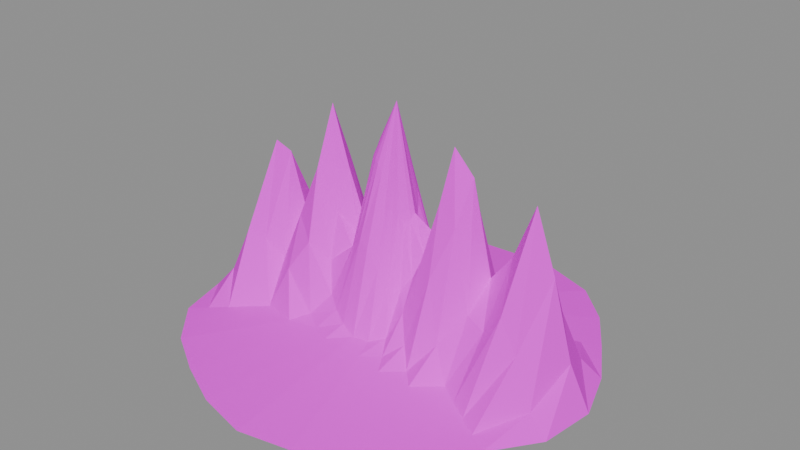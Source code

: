 # Source: crag_mountain_far.blend  (saved by Blender 4.5.90; exported with 4.5.12 LTS)
import bpy
from mathutils import Matrix  # noqa: F401  (used for matrix-valued properties, if any)

bpy.ops.wm.read_factory_settings(use_empty=True)
scene = bpy.context.scene
scene.name = 'Scene'

# ---- images (referenced by path relative to the original .blend; pixels are not part of the script)
import os
ASSET_DIR = os.environ.get("B2B_ASSET_DIR", "")  # directory of the original .blend (textures are referenced by path, not embedded)
HERE = os.path.dirname(os.path.abspath(__file__))  # packed textures are extracted next to this script under _unpacked/

def load_image(name, relpath, width, height, colorspace="sRGB"):
    """Load a texture the original file referenced (path relative to the .blend, or extracted next to this script)."""
    p = next((c for c in (os.path.join(HERE, relpath), os.path.join(ASSET_DIR, relpath)) if relpath and os.path.exists(c)), "")
    if p:
        img = bpy.data.images.load(p, check_existing=True)
        img.name = name
    else:  # same state as the original file: an image datablock whose file is absent (Cycles renders it pink)
        img = bpy.data.images.new(name, width, height)
        img.source = "FILE"
        img.filepath = "//" + (relpath or name)
    img.colorspace_settings.name = colorspace
    return img
img_strata_paint_png = load_image('strata_paint.png', 'strata_paint.png', 1024, 1024, 'sRGB')

# ---- materials (node trees are filled in below, after node groups)
mat_mat_strata_paint_png_001 = bpy.data.materials.new('MAT_strata_paint.png.001')

# ---- material node trees
mat_mat_strata_paint_png_001.use_nodes = True; mat_mat_strata_paint_png_001.node_tree.nodes.clear()
_N = mat_mat_strata_paint_png_001.node_tree.nodes; _L = mat_mat_strata_paint_png_001.node_tree.links
n0 = _N.new('ShaderNodeBsdfPrincipled'); n0.name = 'Principled BSDF'; n0.location = (-200, 100)
n0.inputs[2].default_value = 0.95
n0.inputs[13].default_value = 0.15
n1 = _N.new('ShaderNodeOutputMaterial'); n1.name = 'Material Output'; n1.location = (200, 100)
n2 = _N.new('ShaderNodeTexImage'); n2.name = 'Image Texture'; n2.location = (0, 0)
n2.image = img_strata_paint_png
_L.new(n0.outputs[0], n1.inputs[0])
_L.new(n2.outputs[0], n0.inputs[0])
n1.is_active_output = True

# ---- meshes
me_crag_mountain = bpy.data.meshes.new('crag_mountain')
me_crag_mountain.from_pydata([(0.0, 0.0, 1.0), (0.0918, 0.0, 0.56), (0.08878, -0.02379, 0.5357), (0.07476, -0.04316, 0.5376), (0.0578, -0.0578, 0.5658), (0.04168, -0.0722, 0.6161), (0.02281, -0.08513, 0.6774), (5.489e-18, -0.08964, 0.7345), (-0.02258, -0.08426, 0.7649), (-0.04303, -0.07453, 0.7752), (-0.0626, -0.0626, 0.7732), (-0.07821, -0.04516, 0.7729), (-0.08422, -0.02257, 0.7879), (-0.0822, -1.007e-17, 0.8285), (-0.07929, 0.02125, 0.7879), (-0.07593, 0.04384, 0.7729), (-0.06524, 0.06524, 0.7732), (-0.04532, 0.07849, 0.7752), (-0.02222, 0.08294, 0.7649), (-1.55e-17, 0.08436, 0.7345), (0.02246, 0.08381, 0.6774), (0.04397, 0.07615, 0.6161), (0.06044, 0.06044, 0.5658), (0.07248, 0.04184, 0.5376), (0.08386, 0.02247, 0.5357), (0.1836, 0.0, 0.506), (0.1776, -0.04758, 0.421), (0.1495, -0.08633, 0.3284), (0.1156, -0.1156, 0.2757), (0.08336, -0.1444, 0.2934), (0.04562, -0.1703, 0.3657), (1.098e-17, -0.1793, 0.4416), (-0.04515, -0.1685, 0.4635), (-0.08607, -0.1491, 0.4341), (-0.1252, -0.1252, 0.3868), (-0.1564, -0.09031, 0.3665), (-0.1684, -0.04513, 0.3886), (-0.1644, -2.013e-17, 0.4389), (-0.1586, 0.04249, 0.3886), (-0.1519, 0.08767, 0.3665), (-0.1305, 0.1305, 0.3868), (-0.09064, 0.157, 0.4341), (-0.04445, 0.1659, 0.4635), (-3.099e-17, 0.1687, 0.4416), (0.04492, 0.1676, 0.3657), (0.08793, 0.1523, 0.2934), (0.1209, 0.1209, 0.2757), (0.145, 0.08369, 0.3284), (0.1677, 0.04494, 0.421), (0.2754, 0.0, 0.8876), (0.2663, -0.07137, 0.6833), (0.2243, -0.1295, 0.4422), (0.1734, -0.1734, 0.2204), (0.125, -0.2166, 0.1056), (0.06843, -0.2554, 0.08698), (1.647e-17, -0.2689, 0.08698), (-0.06773, -0.2528, 0.1135), (-0.1291, -0.2236, 0.1414), (-0.1878, -0.1878, 0.1731), (-0.2346, -0.1355, 0.296), (-0.2526, -0.0677, 0.4848), (-0.2466, -3.02e-17, 0.6522), (-0.2379, 0.06374, 0.4848), (-0.2278, 0.1315, 0.296), (-0.1957, 0.1957, 0.1731), (-0.136, 0.2355, 0.1414), (-0.06667, 0.2488, 0.1135), (-4.649e-17, 0.2531, 0.08698), (0.06737, 0.2514, 0.08698), (0.1319, 0.2285, 0.1056), (0.1813, 0.1813, 0.2204), (0.2174, 0.1255, 0.4422), (0.2516, 0.06741, 0.6833), (0.3672, 0.0, 0.7904), (0.3551, -0.09515, 0.6098), (0.299, -0.1727, 0.4105), (0.2312, -0.2312, 0.127), (0.1667, -0.2888, 0.07456), (0.09125, -0.3405, 0.07456), (2.196e-17, -0.3586, 0.07456), (-0.09031, -0.337, 0.07456), (-0.1721, -0.2981, 0.07456), (-0.2504, -0.2504, 0.08834), (-0.3128, -0.1806, 0.3681), (-0.3369, -0.09026, 0.6599), (-0.3288, -4.027e-17, 0.9113), (-0.3172, 0.08498, 0.6599), (-0.3037, 0.1753, 0.3681), (-0.2609, 0.2609, 0.08834), (-0.1813, 0.314, 0.07456), (-0.08889, 0.3318, 0.07456), (-6.199e-17, 0.3374, 0.07456), (0.08983, 0.3353, 0.07456), (0.1759, 0.3046, 0.07456), (0.2418, 0.2418, 0.127), (0.2899, 0.1674, 0.4105), (0.3354, 0.08988, 0.6098), (0.459, 0.0, 0.4048), (0.4439, -0.1189, 0.2911), (0.3738, -0.2158, 0.178), (0.289, -0.289, 0.06213), (0.2084, -0.361, 0.06213), (0.1141, -0.4257, 0.06213), (2.744e-17, -0.4482, 0.06213), (-0.1129, -0.4213, 0.06213), (-0.2152, -0.3727, 0.06213), (-0.313, -0.313, 0.06213), (-0.3911, -0.2258, 0.2367), (-0.4211, -0.1128, 0.4351), (-0.411, -5.033e-17, 0.5915), (-0.3965, 0.1062, 0.4351), (-0.3796, 0.2192, 0.2367), (-0.3262, 0.3262, 0.06213), (-0.2266, 0.3925, 0.06213), (-0.1111, 0.4147, 0.06213), (-7.748e-17, 0.4218, 0.06213), (0.1123, 0.4191, 0.06213), (0.2198, 0.3808, 0.06213), (0.3022, 0.3022, 0.06213), (0.3624, 0.2092, 0.178), (0.4193, 0.1123, 0.2911), (0.5508, 0.0, 0.5258), (0.5327, -0.1427, 0.2657), (0.4486, -0.259, 0.0497), (0.3468, -0.3468, 0.0497), (0.2501, -0.4332, 0.0497), (0.1369, -0.5108, 0.0497), (3.293e-17, -0.5378, 0.0497), (-0.1355, -0.5055, 0.0497), (-0.2582, -0.4472, 0.0497), (-0.3756, -0.3756, 0.0497), (-0.4693, -0.2709, 0.0497), (-0.5053, -0.1354, 0.2121), (-0.4932, -6.04e-17, 0.371), (-0.4757, 0.1275, 0.2121), (-0.4556, 0.263, 0.0497), (-0.3914, 0.3914, 0.0497), (-0.2719, 0.471, 0.0497), (-0.1333, 0.4976, 0.0497), (-9.298e-17, 0.5062, 0.0497), (0.1347, 0.5029, 0.0497), (0.2638, 0.4569, 0.0497), (0.3626, 0.3626, 0.0497), (0.4349, 0.2511, 0.0497), (0.5031, 0.1348, 0.2657), (0.6426, 0.0, 0.7634), (0.6215, -0.1665, 0.373), (0.5233, -0.3021, 0.03728), (0.4046, -0.4046, 0.03728), (0.2918, -0.5054, 0.03728), (0.1597, -0.5959, 0.03728), (3.842e-17, -0.6275, 0.03728), (-0.158, -0.5898, 0.03728), (-0.3012, -0.5217, 0.03728), (-0.4382, -0.4382, 0.03728), (-0.5475, -0.3161, 0.03728), (-0.5895, -0.158, 0.281), (-0.5754, -7.047e-17, 0.6362), (-0.555, 0.1487, 0.281), (-0.5315, 0.3069, 0.03728), (-0.4567, 0.4567, 0.03728), (-0.3172, 0.5494, 0.03728), (-0.1556, 0.5806, 0.03728), (-1.085e-16, 0.5905, 0.03728), (0.1572, 0.5867, 0.03728), (0.3078, 0.5331, 0.03728), (0.4231, 0.4231, 0.03728), (0.5073, 0.2929, 0.03728), (0.587, 0.1573, 0.373), (0.7344, 0.0, 0.5058), (0.7102, -0.1903, 0.2561), (0.5981, -0.3453, 0.02485), (0.4624, -0.4624, 0.02485), (0.3335, -0.5776, 0.02485), (0.1825, -0.6811, 0.02485), (4.391e-17, -0.7171, 0.02485), (-0.1806, -0.6741, 0.02485), (-0.3443, -0.5963, 0.02485), (-0.5008, -0.5008, 0.02485), (-0.6257, -0.3612, 0.02485), (-0.6737, -0.1805, 0.2996), (-0.6576, -8.053e-17, 0.6655), (-0.6343, 0.17, 0.2996), (-0.6074, 0.3507, 0.02485), (-0.5219, 0.5219, 0.02485), (-0.3625, 0.6279, 0.02485), (-0.1778, 0.6635, 0.02485), (-1.24e-16, 0.6749, 0.02485), (0.1797, 0.6705, 0.02485), (0.3517, 0.6092, 0.02485), (0.4835, 0.4835, 0.02485), (0.5798, 0.3348, 0.02485), (0.6708, 0.1798, 0.2561), (0.8262, 0.0, 0.1798), (0.799, -0.2141, 0.06789), (0.6729, -0.3885, 0.01243), (0.5202, -0.5202, 0.01243), (0.3751, -0.6498, 0.01243), (0.2053, -0.7662, 0.01243), (4.94e-17, -0.8067, 0.01243), (-0.2032, -0.7583, 0.01243), (-0.3873, -0.6708, 0.01243), (-0.5634, -0.5634, 0.01243), (-0.7039, -0.4064, 0.01243), (-0.7579, -0.2031, 0.09927), (-0.7398, -9.06e-17, 0.2232), (-0.7136, 0.1912, 0.09927), (-0.6833, 0.3945, 0.01243), (-0.5871, 0.5871, 0.01243), (-0.4079, 0.7064, 0.01243), (-0.2, 0.7464, 0.01243), (-1.395e-16, 0.7593, 0.01243), (0.2021, 0.7543, 0.01243), (0.3957, 0.6854, 0.01243), (0.5439, 0.5439, 0.01243), (0.6523, 0.3766, 0.01243), (0.7547, 0.2022, 0.06789), (0.918, 0.0, 0.0), (0.8878, -0.2379, 0.0), (0.7476, -0.4316, 0.0), (0.578, -0.578, 0.0), (0.4168, -0.722, 0.0), (0.2281, -0.8513, 0.0), (5.489e-17, -0.8964, 0.0), (-0.2258, -0.8426, 0.0), (-0.4303, -0.7453, 0.0), (-0.626, -0.626, 0.0), (-0.7821, -0.4516, 0.0), (-0.8422, -0.2257, 0.0), (-0.822, -1.007e-16, 0.0), (-0.7929, 0.2125, 0.0), (-0.7593, 0.4384, 0.0), (-0.6524, 0.6524, 0.0), (-0.4532, 0.7849, 0.0), (-0.2222, 0.8294, 0.0), (-1.55e-16, 0.8436, 0.0), (0.2246, 0.8381, 0.0), (0.4397, 0.7615, 0.0), (0.6044, 0.6044, 0.0), (0.7248, 0.4184, 0.0), (0.8386, 0.2247, 0.0)], [], [(0, 2, 1), (0, 3, 2), (0, 4, 3), (0, 5, 4), (0, 6, 5), (0, 7, 6), (0, 8, 7), (0, 9, 8), (0, 10, 9), (0, 11, 10), (0, 12, 11), (0, 13, 12), (0, 14, 13), (0, 15, 14), (0, 16, 15), (0, 17, 16), (0, 18, 17), (0, 19, 18), (0, 20, 19), (0, 21, 20), (0, 22, 21), (0, 23, 22), (0, 24, 23), (0, 1, 24), (1, 2, 26, 25), (2, 3, 27, 26), (3, 4, 28, 27), (4, 5, 29, 28), (5, 6, 30, 29), (6, 7, 31, 30), (7, 8, 32, 31), (8, 9, 33, 32), (9, 10, 34, 33), (10, 11, 35, 34), (11, 12, 36, 35), (12, 13, 37, 36), (13, 14, 38, 37), (14, 15, 39, 38), (15, 16, 40, 39), (16, 17, 41, 40), (17, 18, 42, 41), (18, 19, 43, 42), (19, 20, 44, 43), (20, 21, 45, 44), (21, 22, 46, 45), (22, 23, 47, 46), (23, 24, 48, 47), (24, 1, 25, 48), (25, 26, 50, 49), (26, 27, 51, 50), (27, 28, 52, 51), (28, 29, 53, 52), (29, 30, 54, 53), (30, 31, 55, 54), (31, 32, 56, 55), (32, 33, 57, 56), (33, 34, 58, 57), (34, 35, 59, 58), (35, 36, 60, 59), (36, 37, 61, 60), (37, 38, 62, 61), (38, 39, 63, 62), (39, 40, 64, 63), (40, 41, 65, 64), (41, 42, 66, 65), (42, 43, 67, 66), (43, 44, 68, 67), (44, 45, 69, 68), (45, 46, 70, 69), (46, 47, 71, 70), (47, 48, 72, 71), (48, 25, 49, 72), (49, 50, 74, 73), (50, 51, 75, 74), (51, 52, 76, 75), (52, 53, 77, 76), (53, 54, 78, 77), (54, 55, 79, 78), (55, 56, 80, 79), (56, 57, 81, 80), (57, 58, 82, 81), (58, 59, 83, 82), (59, 60, 84, 83), (60, 61, 85, 84), (61, 62, 86, 85), (62, 63, 87, 86), (63, 64, 88, 87), (64, 65, 89, 88), (65, 66, 90, 89), (66, 67, 91, 90), (67, 68, 92, 91), (68, 69, 93, 92), (69, 70, 94, 93), (70, 71, 95, 94), (71, 72, 96, 95), (72, 49, 73, 96), (73, 74, 98, 97), (74, 75, 99, 98), (75, 76, 100, 99), (76, 77, 101, 100), (77, 78, 102, 101), (78, 79, 103, 102), (79, 80, 104, 103), (80, 81, 105, 104), (81, 82, 106, 105), (82, 83, 107, 106), (83, 84, 108, 107), (84, 85, 109, 108), (85, 86, 110, 109), (86, 87, 111, 110), (87, 88, 112, 111), (88, 89, 113, 112), (89, 90, 114, 113), (90, 91, 115, 114), (91, 92, 116, 115), (92, 93, 117, 116), (93, 94, 118, 117), (94, 95, 119, 118), (95, 96, 120, 119), (96, 73, 97, 120), (97, 98, 122, 121), (98, 99, 123, 122), (99, 100, 124, 123), (100, 101, 125, 124), (101, 102, 126, 125), (102, 103, 127, 126), (103, 104, 128, 127), (104, 105, 129, 128), (105, 106, 130, 129), (106, 107, 131, 130), (107, 108, 132, 131), (108, 109, 133, 132), (109, 110, 134, 133), (110, 111, 135, 134), (111, 112, 136, 135), (112, 113, 137, 136), (113, 114, 138, 137), (114, 115, 139, 138), (115, 116, 140, 139), (116, 117, 141, 140), (117, 118, 142, 141), (118, 119, 143, 142), (119, 120, 144, 143), (120, 97, 121, 144), (121, 122, 146, 145), (122, 123, 147, 146), (123, 124, 148, 147), (124, 125, 149, 148), (125, 126, 150, 149), (126, 127, 151, 150), (127, 128, 152, 151), (128, 129, 153, 152), (129, 130, 154, 153), (130, 131, 155, 154), (131, 132, 156, 155), (132, 133, 157, 156), (133, 134, 158, 157), (134, 135, 159, 158), (135, 136, 160, 159), (136, 137, 161, 160), (137, 138, 162, 161), (138, 139, 163, 162), (139, 140, 164, 163), (140, 141, 165, 164), (141, 142, 166, 165), (142, 143, 167, 166), (143, 144, 168, 167), (144, 121, 145, 168), (145, 146, 170, 169), (146, 147, 171, 170), (147, 148, 172, 171), (148, 149, 173, 172), (149, 150, 174, 173), (150, 151, 175, 174), (151, 152, 176, 175), (152, 153, 177, 176), (153, 154, 178, 177), (154, 155, 179, 178), (155, 156, 180, 179), (156, 157, 181, 180), (157, 158, 182, 181), (158, 159, 183, 182), (159, 160, 184, 183), (160, 161, 185, 184), (161, 162, 186, 185), (162, 163, 187, 186), (163, 164, 188, 187), (164, 165, 189, 188), (165, 166, 190, 189), (166, 167, 191, 190), (167, 168, 192, 191), (168, 145, 169, 192), (169, 170, 194, 193), (170, 171, 195, 194), (171, 172, 196, 195), (172, 173, 197, 196), (173, 174, 198, 197), (174, 175, 199, 198), (175, 176, 200, 199), (176, 177, 201, 200), (177, 178, 202, 201), (178, 179, 203, 202), (179, 180, 204, 203), (180, 181, 205, 204), (181, 182, 206, 205), (182, 183, 207, 206), (183, 184, 208, 207), (184, 185, 209, 208), (185, 186, 210, 209), (186, 187, 211, 210), (187, 188, 212, 211), (188, 189, 213, 212), (189, 190, 214, 213), (190, 191, 215, 214), (191, 192, 216, 215), (192, 169, 193, 216), (193, 194, 218, 217), (194, 195, 219, 218), (195, 196, 220, 219), (196, 197, 221, 220), (197, 198, 222, 221), (198, 199, 223, 222), (199, 200, 224, 223), (200, 201, 225, 224), (201, 202, 226, 225), (202, 203, 227, 226), (203, 204, 228, 227), (204, 205, 229, 228), (205, 206, 230, 229), (206, 207, 231, 230), (207, 208, 232, 231), (208, 209, 233, 232), (209, 210, 234, 233), (210, 211, 235, 234), (211, 212, 236, 235), (212, 213, 237, 236), (213, 214, 238, 237), (214, 215, 239, 238), (215, 216, 240, 239), (216, 193, 217, 240), (240, 217, 218, 219, 220, 221, 222, 223, 224, 225, 226, 227, 228, 229, 230, 231, 232, 233, 234, 235, 236, 237, 238, 239)])
_uv = me_crag_mountain.uv_layers.new(name='StrataUV')
_uv.uv.foreach_set('vector', [0.5, 1.035, 0.04167, 0.5357, 0.0, 0.56, 0.5, 1.035, 0.08333, 0.5376, 0.04167, 0.5357, 0.5, 1.035, 0.125, 0.5658, 0.08333, 0.5376, 0.5, 1.035, 0.1667, 0.6161, 0.125, 0.5658, 0.5, 1.035, 0.2083, 0.6774, 0.1667, 0.6161, 0.5, 1.035, 0.25, 0.7345, 0.2083, 0.6774, 0.5, 1.035, 0.2917, 0.7649, 0.25, 0.7345, 0.5, 1.035, 0.3333, 0.7752, 0.2917, 0.7649, 0.5, 1.035, 0.375, 0.7732, 0.3333, 0.7752, 0.5, 1.035, 0.4167, 0.7729, 0.375, 0.7732, 0.5, 1.035, 0.4583, 0.7879, 0.4167, 0.7729, 0.5, 1.035, 0.5, 0.8285, 0.4583, 0.7879, 0.5, 1.035, 0.5417, 0.7879, 0.5, 0.8285, 0.5, 1.035, 0.5833, 0.7729, 0.5417, 0.7879, 0.5, 1.035, 0.625, 0.7732, 0.5833, 0.7729, 0.5, 1.035, 0.6667, 0.7752, 0.625, 0.7732, 0.5, 1.035, 0.7083, 0.7649, 0.6667, 0.7752, 0.5, 1.035, 0.75, 0.7345, 0.7083, 0.7649, 0.5, 1.035, 0.7917, 0.6774, 0.75, 0.7345, 0.5, 1.035, 0.8333, 0.6161, 0.7917, 0.6774, 0.5, 1.035, 0.875, 0.5658, 0.8333, 0.6161, 0.5, 1.035, 0.9167, 0.5376, 0.875, 0.5658, 0.5, 1.035, 0.9583, 0.5357, 0.9167, 0.5376, 0.5, 1.035, 0.0, 0.56, 0.9583, 0.5357, 0.0, 0.56, 0.04167, 0.5357, 0.04167, 0.421, 0.0, 0.506, 0.04167, 0.5357, 0.08333, 0.5376, 0.08333, 0.3284, 0.04167, 0.421, 0.08333, 0.5376, 0.125, 0.5658, 0.125, 0.2757, 0.08333, 0.3284, 0.125, 0.5658, 0.1667, 0.6161, 0.1667, 0.2934, 0.125, 0.2757, 0.1667, 0.6161, 0.2083, 0.6774, 0.2083, 0.3657, 0.1667, 0.2934, 0.2083, 0.6774, 0.25, 0.7345, 0.25, 0.4416, 0.2083, 0.3657, 0.25, 0.7345, 0.2917, 0.7649, 0.2917, 0.4635, 0.25, 0.4416, 0.2917, 0.7649, 0.3333, 0.7752, 0.3333, 0.4341, 0.2917, 0.4635, 0.3333, 0.7752, 0.375, 0.7732, 0.375, 0.3868, 0.3333, 0.4341, 0.375, 0.7732, 0.4167, 0.7729, 0.4167, 0.3665, 0.375, 0.3868, 0.4167, 0.7729, 0.4583, 0.7879, 0.4583, 0.3886, 0.4167, 0.3665, 0.4583, 0.7879, 0.5, 0.8285, 0.5, 0.4389, 0.4583, 0.3886, 0.5, 0.8285, 0.5417, 0.7879, 0.5417, 0.3886, 0.5, 0.4389, 0.5417, 0.7879, 0.5833, 0.7729, 0.5833, 0.3665, 0.5417, 0.3886, 0.5833, 0.7729, 0.625, 0.7732, 0.625, 0.3868, 0.5833, 0.3665, 0.625, 0.7732, 0.6667, 0.7752, 0.6667, 0.4341, 0.625, 0.3868, 0.6667, 0.7752, 0.7083, 0.7649, 0.7083, 0.4635, 0.6667, 0.4341, 0.7083, 0.7649, 0.75, 0.7345, 0.75, 0.4416, 0.7083, 0.4635, 0.75, 0.7345, 0.7917, 0.6774, 0.7917, 0.3657, 0.75, 0.4416, 0.7917, 0.6774, 0.8333, 0.6161, 0.8333, 0.2934, 0.7917, 0.3657, 0.8333, 0.6161, 0.875, 0.5658, 0.875, 0.2757, 0.8333, 0.2934, 0.875, 0.5658, 0.9167, 0.5376, 0.9167, 0.3284, 0.875, 0.2757, 0.9167, 0.5376, 0.9583, 0.5357, 0.9583, 0.421, 0.9167, 0.3284, 0.9583, 0.5357, 0.0, 0.56, 0.0, 0.506, 0.9583, 0.421, 0.0, 0.506, 0.04167, 0.421, 0.04167, 0.6833, 0.0, 0.8876, 0.04167, 0.421, 0.08333, 0.3284, 0.08333, 0.4422, 0.04167, 0.6833, 0.08333, 0.3284, 0.125, 0.2757, 0.125, 0.2204, 0.08333, 0.4422, 0.125, 0.2757, 0.1667, 0.2934, 0.1667, 0.1056, 0.125, 0.2204, 0.1667, 0.2934, 0.2083, 0.3657, 0.2083, 0.08698, 0.1667, 0.1056, 0.2083, 0.3657, 0.25, 0.4416, 0.25, 0.08698, 0.2083, 0.08698, 0.25, 0.4416, 0.2917, 0.4635, 0.2917, 0.1135, 0.25, 0.08698, 0.2917, 0.4635, 0.3333, 0.4341, 0.3333, 0.1414, 0.2917, 0.1135, 0.3333, 0.4341, 0.375, 0.3868, 0.375, 0.1731, 0.3333, 0.1414, 0.375, 0.3868, 0.4167, 0.3665, 0.4167, 0.296, 0.375, 0.1731, 0.4167, 0.3665, 0.4583, 0.3886, 0.4583, 0.4848, 0.4167, 0.296, 0.4583, 0.3886, 0.5, 0.4389, 0.5, 0.6522, 0.4583, 0.4848, 0.5, 0.4389, 0.5417, 0.3886, 0.5417, 0.4848, 0.5, 0.6522, 0.5417, 0.3886, 0.5833, 0.3665, 0.5833, 0.296, 0.5417, 0.4848, 0.5833, 0.3665, 0.625, 0.3868, 0.625, 0.1731, 0.5833, 0.296, 0.625, 0.3868, 0.6667, 0.4341, 0.6667, 0.1414, 0.625, 0.1731, 0.6667, 0.4341, 0.7083, 0.4635, 0.7083, 0.1135, 0.6667, 0.1414, 0.7083, 0.4635, 0.75, 0.4416, 0.75, 0.08698, 0.7083, 0.1135, 0.75, 0.4416, 0.7917, 0.3657, 0.7917, 0.08698, 0.75, 0.08698, 0.7917, 0.3657, 0.8333, 0.2934, 0.8333, 0.1056, 0.7917, 0.08698, 0.8333, 0.2934, 0.875, 0.2757, 0.875, 0.2204, 0.8333, 0.1056, 0.875, 0.2757, 0.9167, 0.3284, 0.9167, 0.4422, 0.875, 0.2204, 0.9167, 0.3284, 0.9583, 0.421, 0.9583, 0.6833, 0.9167, 0.4422, 0.9583, 0.421, 0.0, 0.506, 0.0, 0.8876, 0.9583, 0.6833, 0.0, 0.8876, 0.04167, 0.6833, 0.04167, 0.6098, 0.0, 0.7904, 0.04167, 0.6833, 0.08333, 0.4422, 0.08333, 0.4105, 0.04167, 0.6098, 0.08333, 0.4422, 0.125, 0.2204, 0.125, 0.127, 0.08333, 0.4105, 0.125, 0.2204, 0.1667, 0.1056, 0.1667, 0.07456, 0.125, 0.127, 0.1667, 0.1056, 0.2083, 0.08698, 0.2083, 0.07456, 0.1667, 0.07456, 0.2083, 0.08698, 0.25, 0.08698, 0.25, 0.07456, 0.2083, 0.07456, 0.25, 0.08698, 0.2917, 0.1135, 0.2917, 0.07456, 0.25, 0.07456, 0.2917, 0.1135, 0.3333, 0.1414, 0.3333, 0.07456, 0.2917, 0.07456, 0.3333, 0.1414, 0.375, 0.1731, 0.375, 0.08834, 0.3333, 0.07456, 0.375, 0.1731, 0.4167, 0.296, 0.4167, 0.3681, 0.375, 0.08834, 0.4167, 0.296, 0.4583, 0.4848, 0.4583, 0.6599, 0.4167, 0.3681, 0.4583, 0.4848, 0.5, 0.6522, 0.5, 0.9113, 0.4583, 0.6599, 0.5, 0.6522, 0.5417, 0.4848, 0.5417, 0.6599, 0.5, 0.9113, 0.5417, 0.4848, 0.5833, 0.296, 0.5833, 0.3681, 0.5417, 0.6599, 0.5833, 0.296, 0.625, 0.1731, 0.625, 0.08834, 0.5833, 0.3681, 0.625, 0.1731, 0.6667, 0.1414, 0.6667, 0.07456, 0.625, 0.08834, 0.6667, 0.1414, 0.7083, 0.1135, 0.7083, 0.07456, 0.6667, 0.07456, 0.7083, 0.1135, 0.75, 0.08698, 0.75, 0.07456, 0.7083, 0.07456, 0.75, 0.08698, 0.7917, 0.08698, 0.7917, 0.07456, 0.75, 0.07456, 0.7917, 0.08698, 0.8333, 0.1056, 0.8333, 0.07456, 0.7917, 0.07456, 0.8333, 0.1056, 0.875, 0.2204, 0.875, 0.127, 0.8333, 0.07456, 0.875, 0.2204, 0.9167, 0.4422, 0.9167, 0.4105, 0.875, 0.127, 0.9167, 0.4422, 0.9583, 0.6833, 0.9583, 0.6098, 0.9167, 0.4105, 0.9583, 0.6833, 0.0, 0.8876, 0.0, 0.7904, 0.9583, 0.6098, 0.0, 0.7904, 0.04167, 0.6098, 0.04167, 0.2911, 0.0, 0.4048, 0.04167, 0.6098, 0.08333, 0.4105, 0.08333, 0.178, 0.04167, 0.2911, 0.08333, 0.4105, 0.125, 0.127, 0.125, 0.06213, 0.08333, 0.178, 0.125, 0.127, 0.1667, 0.07456, 0.1667, 0.06213, 0.125, 0.06213, 0.1667, 0.07456, 0.2083, 0.07456, 0.2083, 0.06213, 0.1667, 0.06213, 0.2083, 0.07456, 0.25, 0.07456, 0.25, 0.06213, 0.2083, 0.06213, 0.25, 0.07456, 0.2917, 0.07456, 0.2917, 0.06213, 0.25, 0.06213, 0.2917, 0.07456, 0.3333, 0.07456, 0.3333, 0.06213, 0.2917, 0.06213, 0.3333, 0.07456, 0.375, 0.08834, 0.375, 0.06213, 0.3333, 0.06213, 0.375, 0.08834, 0.4167, 0.3681, 0.4167, 0.2367, 0.375, 0.06213, 0.4167, 0.3681, 0.4583, 0.6599, 0.4583, 0.4351, 0.4167, 0.2367, 0.4583, 0.6599, 0.5, 0.9113, 0.5, 0.5915, 0.4583, 0.4351, 0.5, 0.9113, 0.5417, 0.6599, 0.5417, 0.4351, 0.5, 0.5915, 0.5417, 0.6599, 0.5833, 0.3681, 0.5833, 0.2367, 0.5417, 0.4351, 0.5833, 0.3681, 0.625, 0.08834, 0.625, 0.06213, 0.5833, 0.2367, 0.625, 0.08834, 0.6667, 0.07456, 0.6667, 0.06213, 0.625, 0.06213, 0.6667, 0.07456, 0.7083, 0.07456, 0.7083, 0.06213, 0.6667, 0.06213, 0.7083, 0.07456, 0.75, 0.07456, 0.75, 0.06213, 0.7083, 0.06213, 0.75, 0.07456, 0.7917, 0.07456, 0.7917, 0.06213, 0.75, 0.06213, 0.7917, 0.07456, 0.8333, 0.07456, 0.8333, 0.06213, 0.7917, 0.06213, 0.8333, 0.07456, 0.875, 0.127, 0.875, 0.06213, 0.8333, 0.06213, 0.875, 0.127, 0.9167, 0.4105, 0.9167, 0.178, 0.875, 0.06213, 0.9167, 0.4105, 0.9583, 0.6098, 0.9583, 0.2911, 0.9167, 0.178, 0.9583, 0.6098, 0.0, 0.7904, 0.0, 0.4048, 0.9583, 0.2911, 0.0, 0.4048, 0.04167, 0.2911, 0.04167, 0.2657, 0.0, 0.5258, 0.04167, 0.2911, 0.08333, 0.178, 0.08333, 0.0497, 0.04167, 0.2657, 0.08333, 0.178, 0.125, 0.06213, 0.125, 0.0497, 0.08333, 0.0497, 0.125, 0.06213, 0.1667, 0.06213, 0.1667, 0.0497, 0.125, 0.0497, 0.1667, 0.06213, 0.2083, 0.06213, 0.2083, 0.0497, 0.1667, 0.0497, 0.2083, 0.06213, 0.25, 0.06213, 0.25, 0.0497, 0.2083, 0.0497, 0.25, 0.06213, 0.2917, 0.06213, 0.2917, 0.0497, 0.25, 0.0497, 0.2917, 0.06213, 0.3333, 0.06213, 0.3333, 0.0497, 0.2917, 0.0497, 0.3333, 0.06213, 0.375, 0.06213, 0.375, 0.0497, 0.3333, 0.0497, 0.375, 0.06213, 0.4167, 0.2367, 0.4167, 0.0497, 0.375, 0.0497, 0.4167, 0.2367, 0.4583, 0.4351, 0.4583, 0.2121, 0.4167, 0.0497, 0.4583, 0.4351, 0.5, 0.5915, 0.5, 0.371, 0.4583, 0.2121, 0.5, 0.5915, 0.5417, 0.4351, 0.5417, 0.2121, 0.5, 0.371, 0.5417, 0.4351, 0.5833, 0.2367, 0.5833, 0.0497, 0.5417, 0.2121, 0.5833, 0.2367, 0.625, 0.06213, 0.625, 0.0497, 0.5833, 0.0497, 0.625, 0.06213, 0.6667, 0.06213, 0.6667, 0.0497, 0.625, 0.0497, 0.6667, 0.06213, 0.7083, 0.06213, 0.7083, 0.0497, 0.6667, 0.0497, 0.7083, 0.06213, 0.75, 0.06213, 0.75, 0.0497, 0.7083, 0.0497, 0.75, 0.06213, 0.7917, 0.06213, 0.7917, 0.0497, 0.75, 0.0497, 0.7917, 0.06213, 0.8333, 0.06213, 0.8333, 0.0497, 0.7917, 0.0497, 0.8333, 0.06213, 0.875, 0.06213, 0.875, 0.0497, 0.8333, 0.0497, 0.875, 0.06213, 0.9167, 0.178, 0.9167, 0.0497, 0.875, 0.0497, 0.9167, 0.178, 0.9583, 0.2911, 0.9583, 0.2657, 0.9167, 0.0497, 0.9583, 0.2911, 0.0, 0.4048, 0.0, 0.5258, 0.9583, 0.2657, 0.0, 0.5258, 0.04167, 0.2657, 0.04167, 0.373, 0.0, 0.7634, 0.04167, 0.2657, 0.08333, 0.0497, 0.08333, 0.03728, 0.04167, 0.373, 0.08333, 0.0497, 0.125, 0.0497, 0.125, 0.03728, 0.08333, 0.03728, 0.125, 0.0497, 0.1667, 0.0497, 0.1667, 0.03728, 0.125, 0.03728, 0.1667, 0.0497, 0.2083, 0.0497, 0.2083, 0.03728, 0.1667, 0.03728, 0.2083, 0.0497, 0.25, 0.0497, 0.25, 0.03728, 0.2083, 0.03728, 0.25, 0.0497, 0.2917, 0.0497, 0.2917, 0.03728, 0.25, 0.03728, 0.2917, 0.0497, 0.3333, 0.0497, 0.3333, 0.03728, 0.2917, 0.03728, 0.3333, 0.0497, 0.375, 0.0497, 0.375, 0.03728, 0.3333, 0.03728, 0.375, 0.0497, 0.4167, 0.0497, 0.4167, 0.03728, 0.375, 0.03728, 0.4167, 0.0497, 0.4583, 0.2121, 0.4583, 0.281, 0.4167, 0.03728, 0.4583, 0.2121, 0.5, 0.371, 0.5, 0.6362, 0.4583, 0.281, 0.5, 0.371, 0.5417, 0.2121, 0.5417, 0.281, 0.5, 0.6362, 0.5417, 0.2121, 0.5833, 0.0497, 0.5833, 0.03728, 0.5417, 0.281, 0.5833, 0.0497, 0.625, 0.0497, 0.625, 0.03728, 0.5833, 0.03728, 0.625, 0.0497, 0.6667, 0.0497, 0.6667, 0.03728, 0.625, 0.03728, 0.6667, 0.0497, 0.7083, 0.0497, 0.7083, 0.03728, 0.6667, 0.03728, 0.7083, 0.0497, 0.75, 0.0497, 0.75, 0.03728, 0.7083, 0.03728, 0.75, 0.0497, 0.7917, 0.0497, 0.7917, 0.03728, 0.75, 0.03728, 0.7917, 0.0497, 0.8333, 0.0497, 0.8333, 0.03728, 0.7917, 0.03728, 0.8333, 0.0497, 0.875, 0.0497, 0.875, 0.03728, 0.8333, 0.03728, 0.875, 0.0497, 0.9167, 0.0497, 0.9167, 0.03728, 0.875, 0.03728, 0.9167, 0.0497, 0.9583, 0.2657, 0.9583, 0.373, 0.9167, 0.03728, 0.9583, 0.2657, 0.0, 0.5258, 0.0, 0.7634, 0.9583, 0.373, 0.0, 0.7634, 0.04167, 0.373, 0.04167, 0.2561, 0.0, 0.5058, 0.04167, 0.373, 0.08333, 0.03728, 0.08333, 0.02485, 0.04167, 0.2561, 0.08333, 0.03728, 0.125, 0.03728, 0.125, 0.02485, 0.08333, 0.02485, 0.125, 0.03728, 0.1667, 0.03728, 0.1667, 0.02485, 0.125, 0.02485, 0.1667, 0.03728, 0.2083, 0.03728, 0.2083, 0.02485, 0.1667, 0.02485, 0.2083, 0.03728, 0.25, 0.03728, 0.25, 0.02485, 0.2083, 0.02485, 0.25, 0.03728, 0.2917, 0.03728, 0.2917, 0.02485, 0.25, 0.02485, 0.2917, 0.03728, 0.3333, 0.03728, 0.3333, 0.02485, 0.2917, 0.02485, 0.3333, 0.03728, 0.375, 0.03728, 0.375, 0.02485, 0.3333, 0.02485, 0.375, 0.03728, 0.4167, 0.03728, 0.4167, 0.02485, 0.375, 0.02485, 0.4167, 0.03728, 0.4583, 0.281, 0.4583, 0.2996, 0.4167, 0.02485, 0.4583, 0.281, 0.5, 0.6362, 0.5, 0.6655, 0.4583, 0.2996, 0.5, 0.6362, 0.5417, 0.281, 0.5417, 0.2996, 0.5, 0.6655, 0.5417, 0.281, 0.5833, 0.03728, 0.5833, 0.02485, 0.5417, 0.2996, 0.5833, 0.03728, 0.625, 0.03728, 0.625, 0.02485, 0.5833, 0.02485, 0.625, 0.03728, 0.6667, 0.03728, 0.6667, 0.02485, 0.625, 0.02485, 0.6667, 0.03728, 0.7083, 0.03728, 0.7083, 0.02485, 0.6667, 0.02485, 0.7083, 0.03728, 0.75, 0.03728, 0.75, 0.02485, 0.7083, 0.02485, 0.75, 0.03728, 0.7917, 0.03728, 0.7917, 0.02485, 0.75, 0.02485, 0.7917, 0.03728, 0.8333, 0.03728, 0.8333, 0.02485, 0.7917, 0.02485, 0.8333, 0.03728, 0.875, 0.03728, 0.875, 0.02485, 0.8333, 0.02485, 0.875, 0.03728, 0.9167, 0.03728, 0.9167, 0.02485, 0.875, 0.02485, 0.9167, 0.03728, 0.9583, 0.373, 0.9583, 0.2561, 0.9167, 0.02485, 0.9583, 0.373, 0.0, 0.7634, 0.0, 0.5058, 0.9583, 0.2561, 0.0, 0.5058, 0.04167, 0.2561, 0.04167, 0.06789, 0.0, 0.1798, 0.04167, 0.2561, 0.08333, 0.02485, 0.08333, 0.01243, 0.04167, 0.06789, 0.08333, 0.02485, 0.125, 0.02485, 0.125, 0.01243, 0.08333, 0.01243, 0.125, 0.02485, 0.1667, 0.02485, 0.1667, 0.01243, 0.125, 0.01243, 0.1667, 0.02485, 0.2083, 0.02485, 0.2083, 0.01243, 0.1667, 0.01243, 0.2083, 0.02485, 0.25, 0.02485, 0.25, 0.01243, 0.2083, 0.01243, 0.25, 0.02485, 0.2917, 0.02485, 0.2917, 0.01243, 0.25, 0.01243, 0.2917, 0.02485, 0.3333, 0.02485, 0.3333, 0.01243, 0.2917, 0.01243, 0.3333, 0.02485, 0.375, 0.02485, 0.375, 0.01243, 0.3333, 0.01243, 0.375, 0.02485, 0.4167, 0.02485, 0.4167, 0.01243, 0.375, 0.01243, 0.4167, 0.02485, 0.4583, 0.2996, 0.4583, 0.09927, 0.4167, 0.01243, 0.4583, 0.2996, 0.5, 0.6655, 0.5, 0.2232, 0.4583, 0.09927, 0.5, 0.6655, 0.5417, 0.2996, 0.5417, 0.09927, 0.5, 0.2232, 0.5417, 0.2996, 0.5833, 0.02485, 0.5833, 0.01243, 0.5417, 0.09927, 0.5833, 0.02485, 0.625, 0.02485, 0.625, 0.01243, 0.5833, 0.01243, 0.625, 0.02485, 0.6667, 0.02485, 0.6667, 0.01243, 0.625, 0.01243, 0.6667, 0.02485, 0.7083, 0.02485, 0.7083, 0.01243, 0.6667, 0.01243, 0.7083, 0.02485, 0.75, 0.02485, 0.75, 0.01243, 0.7083, 0.01243, 0.75, 0.02485, 0.7917, 0.02485, 0.7917, 0.01243, 0.75, 0.01243, 0.7917, 0.02485, 0.8333, 0.02485, 0.8333, 0.01243, 0.7917, 0.01243, 0.8333, 0.02485, 0.875, 0.02485, 0.875, 0.01243, 0.8333, 0.01243, 0.875, 0.02485, 0.9167, 0.02485, 0.9167, 0.01243, 0.875, 0.01243, 0.9167, 0.02485, 0.9583, 0.2561, 0.9583, 0.06789, 0.9167, 0.01243, 0.9583, 0.2561, 0.0, 0.5058, 0.0, 0.1798, 0.9583, 0.06789, 0.0, 0.1798, 0.04167, 0.06789, 0.04167, 0.0, 0.0, 0.0, 0.04167, 0.06789, 0.08333, 0.01243, 0.08333, 0.0, 0.04167, 0.0, 0.08333, 0.01243, 0.125, 0.01243, 0.125, 0.0, 0.08333, 0.0, 0.125, 0.01243, 0.1667, 0.01243, 0.1667, 0.0, 0.125, 0.0, 0.1667, 0.01243, 0.2083, 0.01243, 0.2083, 0.0, 0.1667, 0.0, 0.2083, 0.01243, 0.25, 0.01243, 0.25, 0.0, 0.2083, 0.0, 0.25, 0.01243, 0.2917, 0.01243, 0.2917, 0.0, 0.25, 0.0, 0.2917, 0.01243, 0.3333, 0.01243, 0.3333, 0.0, 0.2917, 0.0, 0.3333, 0.01243, 0.375, 0.01243, 0.375, 0.0, 0.3333, 0.0, 0.375, 0.01243, 0.4167, 0.01243, 0.4167, 0.0, 0.375, 0.0, 0.4167, 0.01243, 0.4583, 0.09927, 0.4583, 0.0, 0.4167, 0.0, 0.4583, 0.09927, 0.5, 0.2232, 0.5, 0.0, 0.4583, 0.0, 0.5, 0.2232, 0.5417, 0.09927, 0.5417, 0.0, 0.5, 0.0, 0.5417, 0.09927, 0.5833, 0.01243, 0.5833, 0.0, 0.5417, 0.0, 0.5833, 0.01243, 0.625, 0.01243, 0.625, 0.0, 0.5833, 0.0, 0.625, 0.01243, 0.6667, 0.01243, 0.6667, 0.0, 0.625, 0.0, 0.6667, 0.01243, 0.7083, 0.01243, 0.7083, 0.0, 0.6667, 0.0, 0.7083, 0.01243, 0.75, 0.01243, 0.75, 0.0, 0.7083, 0.0, 0.75, 0.01243, 0.7917, 0.01243, 0.7917, 0.0, 0.75, 0.0, 0.7917, 0.01243, 0.8333, 0.01243, 0.8333, 0.0, 0.7917, 0.0, 0.8333, 0.01243, 0.875, 0.01243, 0.875, 0.0, 0.8333, 0.0, 0.875, 0.01243, 0.9167, 0.01243, 0.9167, 0.0, 0.875, 0.0, 0.9167, 0.01243, 0.9583, 0.06789, 0.9583, 0.0, 0.9167, 0.0, 0.9583, 0.06789, 0.0, 0.1798, 0.0, 0.0, 0.9583, 0.0, 0.9583, 0.0, 0.0, 0.0, 0.04167, 0.0, 0.08333, 0.0, 0.125, 0.0, 0.1667, 0.0, 0.2083, 0.0, 0.25, 0.0, 0.2917, 0.0, 0.3333, 0.0, 0.375, 0.0, 0.4167, 0.0, 0.4583, 0.0, 0.5, 0.0, 0.5417, 0.0, 0.5833, 0.0, 0.625, 0.0, 0.6667, 0.0, 0.7083, 0.0, 0.75, 0.0, 0.7917, 0.0, 0.8333, 0.0, 0.875, 0.0, 0.9167, 0.0])
me_crag_mountain.materials.append(mat_mat_strata_paint_png_001)
me_crag_mountain.update()

# ---- objects
ob_crag_mountain = bpy.data.objects.new('crag_mountain', me_crag_mountain)

# ---- transforms, parenting, visibility, modifiers, constraints
ob_crag_mountain.location = (0.0, 0.0, 0.0)

# ---- collection membership
scene.collection.objects.link(ob_crag_mountain)

# ---- scene / render settings (as saved in the file)
scene.frame_start = 1; scene.frame_end = 250; scene.frame_set(1)
scene.render.engine = 'BLENDER_EEVEE_NEXT'
bpy.context.view_layer.update()

# ---- added for rendering (the .blend has no active camera and no usable light): camera, sun + grey world if the file has none
cam_auto = bpy.data.cameras.new('AutoCamera')
cam_auto.lens = 50.0
cam_auto.sensor_width = 36.0
cam_auto.clip_end = 1000.0
ob_auto_camera = bpy.data.objects.new('AutoCamera', cam_auto)
scene.collection.objects.link(ob_auto_camera)
ob_auto_camera.location = (2.50772, -2.99014, 2.47584)
ob_auto_camera.rotation_euler = (1.09748, -7.21219e-08, 0.694738)
scene.camera = ob_auto_camera
light_auto_sun = bpy.data.lights.new('AutoSun', 'SUN')
light_auto_sun.energy = 3.0
light_auto_sun.angle = 0.0523599
ob_auto_sun = bpy.data.objects.new('AutoSun', light_auto_sun)
scene.collection.objects.link(ob_auto_sun)
ob_auto_sun.rotation_euler = (0.872665, 0.174533, 0.523599)
if scene.world is None:
    world_auto = bpy.data.worlds.new('AutoWorld')
    world_auto.color = (0.3, 0.3, 0.3)
    scene.world = world_auto
bpy.context.view_layer.update()
